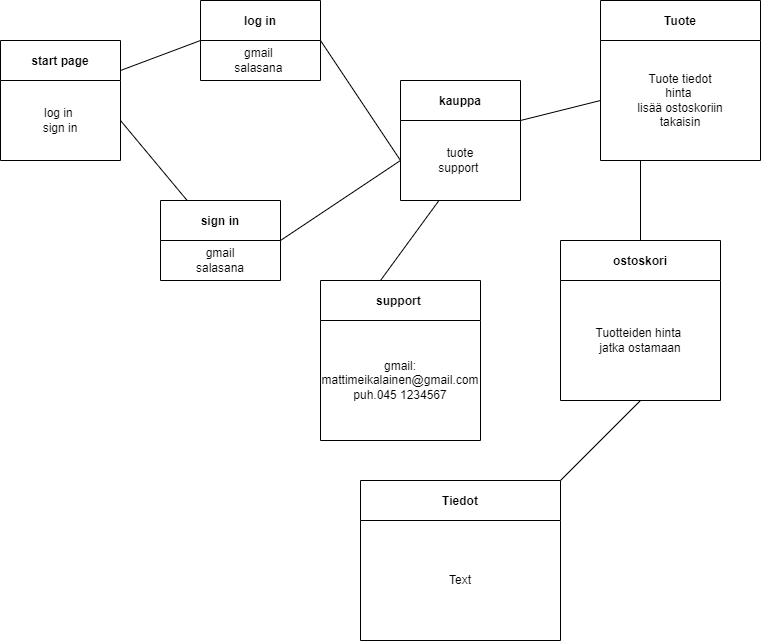

The diagram above was exported from draw.io. Its source (the exported page's mxGraphModel, read from the mxfile embedded in the PNG):
<mxGraphModel dx="1102" dy="621" grid="1" gridSize="10" guides="1" tooltips="1" connect="1" arrows="1" fold="1" page="1" pageScale="1" pageWidth="827" pageHeight="1169" math="0" shadow="0">
  <root>
    <mxCell id="0" />
    <mxCell id="1" parent="0" />
    <mxCell id="lTqHND6VBLXTgPWzmqVA-9" value="start page" style="swimlane;startSize=40;" vertex="1" parent="1">
      <mxGeometry x="40" y="80" width="120" height="120" as="geometry" />
    </mxCell>
    <mxCell id="lTqHND6VBLXTgPWzmqVA-10" value="log in&amp;nbsp;&lt;br&gt;sign in" style="text;html=1;strokeColor=none;fillColor=none;align=center;verticalAlign=middle;whiteSpace=wrap;rounded=0;" vertex="1" parent="lTqHND6VBLXTgPWzmqVA-9">
      <mxGeometry y="40" width="120" height="80" as="geometry" />
    </mxCell>
    <mxCell id="lTqHND6VBLXTgPWzmqVA-11" value="" style="endArrow=none;html=1;rounded=0;exitX=1;exitY=0.5;exitDx=0;exitDy=0;" edge="1" parent="1" source="lTqHND6VBLXTgPWzmqVA-10" target="lTqHND6VBLXTgPWzmqVA-13">
      <mxGeometry width="50" height="50" relative="1" as="geometry">
        <mxPoint x="380" y="230" as="sourcePoint" />
        <mxPoint x="200" y="240" as="targetPoint" />
      </mxGeometry>
    </mxCell>
    <mxCell id="lTqHND6VBLXTgPWzmqVA-12" value="" style="endArrow=none;html=1;rounded=0;exitX=1;exitY=0.25;exitDx=0;exitDy=0;" edge="1" parent="1" source="lTqHND6VBLXTgPWzmqVA-9">
      <mxGeometry width="50" height="50" relative="1" as="geometry">
        <mxPoint x="390" y="220" as="sourcePoint" />
        <mxPoint x="240" y="80" as="targetPoint" />
      </mxGeometry>
    </mxCell>
    <mxCell id="lTqHND6VBLXTgPWzmqVA-13" value="sign in" style="swimlane;startSize=40;" vertex="1" parent="1">
      <mxGeometry x="200" y="240" width="120" height="80" as="geometry" />
    </mxCell>
    <mxCell id="lTqHND6VBLXTgPWzmqVA-14" value="gmail&lt;br&gt;salasana" style="text;html=1;strokeColor=none;fillColor=none;align=center;verticalAlign=middle;whiteSpace=wrap;rounded=0;" vertex="1" parent="lTqHND6VBLXTgPWzmqVA-13">
      <mxGeometry y="40" width="120" height="40" as="geometry" />
    </mxCell>
    <mxCell id="lTqHND6VBLXTgPWzmqVA-15" value="log in" style="swimlane;startSize=40;" vertex="1" parent="1">
      <mxGeometry x="240" y="40" width="120" height="80" as="geometry" />
    </mxCell>
    <mxCell id="lTqHND6VBLXTgPWzmqVA-16" value="gmail&amp;nbsp;&lt;br&gt;salasana&amp;nbsp;" style="text;html=1;strokeColor=none;fillColor=none;align=center;verticalAlign=middle;whiteSpace=wrap;rounded=0;" vertex="1" parent="lTqHND6VBLXTgPWzmqVA-15">
      <mxGeometry y="40" width="120" height="40" as="geometry" />
    </mxCell>
    <mxCell id="lTqHND6VBLXTgPWzmqVA-17" value="" style="endArrow=none;html=1;rounded=0;exitX=1;exitY=0;exitDx=0;exitDy=0;" edge="1" parent="1" source="lTqHND6VBLXTgPWzmqVA-14">
      <mxGeometry width="50" height="50" relative="1" as="geometry">
        <mxPoint x="380" y="210" as="sourcePoint" />
        <mxPoint x="440" y="200" as="targetPoint" />
      </mxGeometry>
    </mxCell>
    <mxCell id="lTqHND6VBLXTgPWzmqVA-18" value="" style="endArrow=none;html=1;rounded=0;entryX=1;entryY=0;entryDx=0;entryDy=0;" edge="1" parent="1" target="lTqHND6VBLXTgPWzmqVA-16">
      <mxGeometry width="50" height="50" relative="1" as="geometry">
        <mxPoint x="440" y="200" as="sourcePoint" />
        <mxPoint x="430" y="160" as="targetPoint" />
      </mxGeometry>
    </mxCell>
    <mxCell id="lTqHND6VBLXTgPWzmqVA-19" value="kauppa" style="swimlane;startSize=40;" vertex="1" parent="1">
      <mxGeometry x="440" y="120" width="120" height="120" as="geometry" />
    </mxCell>
    <mxCell id="lTqHND6VBLXTgPWzmqVA-20" value="tuote&lt;br&gt;support&amp;nbsp;&lt;br&gt;" style="text;html=1;strokeColor=none;fillColor=none;align=center;verticalAlign=middle;whiteSpace=wrap;rounded=0;" vertex="1" parent="lTqHND6VBLXTgPWzmqVA-19">
      <mxGeometry y="40" width="120" height="80" as="geometry" />
    </mxCell>
    <mxCell id="lTqHND6VBLXTgPWzmqVA-21" value="" style="endArrow=none;html=1;rounded=0;exitX=1;exitY=0;exitDx=0;exitDy=0;" edge="1" parent="1" source="lTqHND6VBLXTgPWzmqVA-20">
      <mxGeometry width="50" height="50" relative="1" as="geometry">
        <mxPoint x="380" y="290" as="sourcePoint" />
        <mxPoint x="640" y="140" as="targetPoint" />
        <Array as="points" />
      </mxGeometry>
    </mxCell>
    <mxCell id="lTqHND6VBLXTgPWzmqVA-22" value="Tuote" style="swimlane;startSize=40;" vertex="1" parent="1">
      <mxGeometry x="640" y="40" width="160" height="160" as="geometry" />
    </mxCell>
    <mxCell id="lTqHND6VBLXTgPWzmqVA-23" value="Tuote tiedot&lt;br&gt;hinta&amp;nbsp;&lt;br&gt;lisää ostoskoriin&lt;br&gt;takaisin" style="text;html=1;strokeColor=none;fillColor=none;align=center;verticalAlign=middle;whiteSpace=wrap;rounded=0;" vertex="1" parent="lTqHND6VBLXTgPWzmqVA-22">
      <mxGeometry y="40" width="160" height="120" as="geometry" />
    </mxCell>
    <mxCell id="lTqHND6VBLXTgPWzmqVA-24" value="" style="endArrow=none;html=1;rounded=0;entryX=0.318;entryY=1.005;entryDx=0;entryDy=0;entryPerimeter=0;" edge="1" parent="1" target="lTqHND6VBLXTgPWzmqVA-20">
      <mxGeometry width="50" height="50" relative="1" as="geometry">
        <mxPoint x="420" y="320" as="sourcePoint" />
        <mxPoint x="530" y="290" as="targetPoint" />
      </mxGeometry>
    </mxCell>
    <mxCell id="lTqHND6VBLXTgPWzmqVA-25" value="support " style="swimlane;startSize=40;" vertex="1" parent="1">
      <mxGeometry x="360" y="320" width="160" height="160" as="geometry" />
    </mxCell>
    <mxCell id="lTqHND6VBLXTgPWzmqVA-26" value="gmail: mattimeikalainen@gmail.com&lt;br&gt;puh.045 1234567" style="text;html=1;strokeColor=none;fillColor=none;align=center;verticalAlign=middle;whiteSpace=wrap;rounded=0;" vertex="1" parent="lTqHND6VBLXTgPWzmqVA-25">
      <mxGeometry y="40" width="160" height="120" as="geometry" />
    </mxCell>
    <mxCell id="lTqHND6VBLXTgPWzmqVA-27" value="" style="endArrow=none;html=1;rounded=0;entryX=0.25;entryY=1;entryDx=0;entryDy=0;" edge="1" parent="1" target="lTqHND6VBLXTgPWzmqVA-23">
      <mxGeometry width="50" height="50" relative="1" as="geometry">
        <mxPoint x="680" y="280" as="sourcePoint" />
        <mxPoint x="530" y="280" as="targetPoint" />
      </mxGeometry>
    </mxCell>
    <mxCell id="lTqHND6VBLXTgPWzmqVA-32" value="ostoskori" style="swimlane;startSize=40;" vertex="1" parent="1">
      <mxGeometry x="600" y="280" width="160" height="160" as="geometry" />
    </mxCell>
    <mxCell id="lTqHND6VBLXTgPWzmqVA-33" value="Tuotteiden hinta&amp;nbsp;&lt;br&gt;jatka ostamaan" style="text;html=1;strokeColor=none;fillColor=none;align=center;verticalAlign=middle;whiteSpace=wrap;rounded=0;" vertex="1" parent="lTqHND6VBLXTgPWzmqVA-32">
      <mxGeometry y="40" width="160" height="120" as="geometry" />
    </mxCell>
    <mxCell id="lTqHND6VBLXTgPWzmqVA-35" value="" style="endArrow=none;html=1;rounded=0;entryX=0.5;entryY=1;entryDx=0;entryDy=0;" edge="1" parent="1" target="lTqHND6VBLXTgPWzmqVA-33">
      <mxGeometry width="50" height="50" relative="1" as="geometry">
        <mxPoint x="600" y="520" as="sourcePoint" />
        <mxPoint x="330" y="380" as="targetPoint" />
      </mxGeometry>
    </mxCell>
    <mxCell id="lTqHND6VBLXTgPWzmqVA-36" value="Tiedot" style="swimlane;startSize=40;" vertex="1" parent="1">
      <mxGeometry x="400" y="520" width="200" height="160" as="geometry" />
    </mxCell>
    <mxCell id="lTqHND6VBLXTgPWzmqVA-37" value="Text" style="text;html=1;strokeColor=none;fillColor=none;align=center;verticalAlign=middle;whiteSpace=wrap;rounded=0;" vertex="1" parent="lTqHND6VBLXTgPWzmqVA-36">
      <mxGeometry y="40" width="200" height="120" as="geometry" />
    </mxCell>
  </root>
</mxGraphModel>